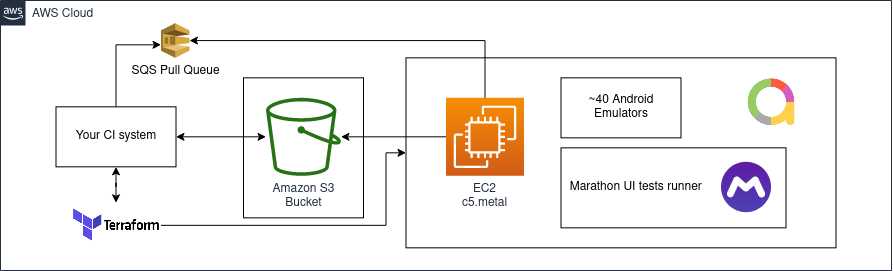

The diagram above was exported from draw.io. Its source (the exported page's mxGraphModel, read from the mxfile embedded in the PNG):
<mxGraphModel dx="964" dy="1480" grid="1" gridSize="10" guides="1" tooltips="1" connect="1" arrows="1" fold="1" page="1" pageScale="1" pageWidth="1169" pageHeight="827" math="0" shadow="0">
  <root>
    <mxCell id="0" />
    <mxCell id="1" parent="0" />
    <mxCell id="UEzPUAAOIrF-is8g5C7q-175" value="AWS Cloud" style="points=[[0,0],[0.25,0],[0.5,0],[0.75,0],[1,0],[1,0.25],[1,0.5],[1,0.75],[1,1],[0.75,1],[0.5,1],[0.25,1],[0,1],[0,0.75],[0,0.5],[0,0.25]];outlineConnect=0;gradientColor=none;html=1;whiteSpace=wrap;fontSize=12;fontStyle=0;shape=mxgraph.aws4.group;grIcon=mxgraph.aws4.group_aws_cloud_alt;strokeColor=#232F3E;fillColor=default;verticalAlign=top;align=left;spacingLeft=30;fontColor=#232F3E;dashed=0;labelBackgroundColor=#ffffff;" parent="1" vertex="1">
      <mxGeometry x="219" y="-720" width="891" height="270" as="geometry" />
    </mxCell>
    <mxCell id="1aDbwftNavb9Oguu4SO0-6" value="&lt;div align=&quot;left&quot;&gt;&lt;br&gt;&lt;/div&gt;" style="rounded=0;whiteSpace=wrap;html=1;fillColor=default;" parent="1" vertex="1">
      <mxGeometry x="624.5" y="-662.6700000000001" width="430" height="190" as="geometry" />
    </mxCell>
    <mxCell id="1aDbwftNavb9Oguu4SO0-15" value="" style="edgeStyle=orthogonalEdgeStyle;rounded=0;orthogonalLoop=1;jettySize=auto;html=1;startArrow=classic;startFill=1;" parent="1" source="1aDbwftNavb9Oguu4SO0-3" target="1aDbwftNavb9Oguu4SO0-14" edge="1">
      <mxGeometry relative="1" as="geometry" />
    </mxCell>
    <mxCell id="1KbcRkBTxZdOyNLP1xj5-2" value="" style="edgeStyle=orthogonalEdgeStyle;rounded=0;orthogonalLoop=1;jettySize=auto;html=1;" edge="1" parent="1" source="1aDbwftNavb9Oguu4SO0-3" target="1KbcRkBTxZdOyNLP1xj5-1">
      <mxGeometry relative="1" as="geometry">
        <Array as="points">
          <mxPoint x="334.5" y="-675.6700000000001" />
        </Array>
      </mxGeometry>
    </mxCell>
    <mxCell id="1aDbwftNavb9Oguu4SO0-3" value="Your CI system" style="rounded=0;whiteSpace=wrap;html=1;" parent="1" vertex="1">
      <mxGeometry x="274.5" y="-613.6700000000001" width="120" height="60" as="geometry" />
    </mxCell>
    <mxCell id="1aDbwftNavb9Oguu4SO0-11" value="" style="rounded=0;whiteSpace=wrap;html=1;fillColor=default;" parent="1" vertex="1">
      <mxGeometry x="462" y="-642.6700000000001" width="120" height="140" as="geometry" />
    </mxCell>
    <mxCell id="1aDbwftNavb9Oguu4SO0-5" value="" style="edgeStyle=orthogonalEdgeStyle;rounded=0;orthogonalLoop=1;jettySize=auto;html=1;startArrow=classic;startFill=1;endArrow=none;endFill=0;" parent="1" source="UEzPUAAOIrF-is8g5C7q-177" target="1aDbwftNavb9Oguu4SO0-1" edge="1">
      <mxGeometry relative="1" as="geometry" />
    </mxCell>
    <mxCell id="UEzPUAAOIrF-is8g5C7q-177" value="Amazon S3&lt;br&gt;Bucket&lt;br&gt;" style="outlineConnect=0;fontColor=#232F3E;gradientColor=none;fillColor=#277116;strokeColor=none;dashed=0;verticalLabelPosition=bottom;verticalAlign=top;align=center;html=1;fontSize=12;fontStyle=0;aspect=fixed;pointerEvents=1;shape=mxgraph.aws4.bucket;labelBackgroundColor=#ffffff;" parent="1" vertex="1">
      <mxGeometry x="484.5" y="-622.6700000000001" width="75" height="78" as="geometry" />
    </mxCell>
    <mxCell id="1aDbwftNavb9Oguu4SO0-1" value="&lt;div&gt;EC2 &lt;br&gt;&lt;/div&gt;&lt;div&gt;c5.metal&lt;/div&gt;" style="sketch=0;points=[[0,0,0],[0.25,0,0],[0.5,0,0],[0.75,0,0],[1,0,0],[0,1,0],[0.25,1,0],[0.5,1,0],[0.75,1,0],[1,1,0],[0,0.25,0],[0,0.5,0],[0,0.75,0],[1,0.25,0],[1,0.5,0],[1,0.75,0]];outlineConnect=0;fontColor=#232F3E;gradientColor=#F78E04;gradientDirection=north;fillColor=#D05C17;strokeColor=#ffffff;dashed=0;verticalLabelPosition=bottom;verticalAlign=top;align=center;html=1;fontSize=12;fontStyle=0;aspect=fixed;shape=mxgraph.aws4.resourceIcon;resIcon=mxgraph.aws4.ec2;" parent="1" vertex="1">
      <mxGeometry x="664.5" y="-622.6700000000001" width="78" height="78" as="geometry" />
    </mxCell>
    <mxCell id="1aDbwftNavb9Oguu4SO0-12" value="" style="edgeStyle=orthogonalEdgeStyle;rounded=0;orthogonalLoop=1;jettySize=auto;html=1;startArrow=classic;startFill=1;" parent="1" source="1aDbwftNavb9Oguu4SO0-3" target="UEzPUAAOIrF-is8g5C7q-177" edge="1">
      <mxGeometry relative="1" as="geometry" />
    </mxCell>
    <mxCell id="1aDbwftNavb9Oguu4SO0-7" value="~40 Android Emulators" style="rounded=0;whiteSpace=wrap;html=1;" parent="1" vertex="1">
      <mxGeometry x="779.5" y="-642.6700000000001" width="120" height="60" as="geometry" />
    </mxCell>
    <mxCell id="1aDbwftNavb9Oguu4SO0-8" value="&lt;div align=&quot;left&quot;&gt;&amp;nbsp; Marathon UI tests runner&lt;/div&gt;" style="rounded=0;whiteSpace=wrap;html=1;fillColor=default;align=left;" parent="1" vertex="1">
      <mxGeometry x="779.5" y="-572.6700000000001" width="225" height="80" as="geometry" />
    </mxCell>
    <mxCell id="1aDbwftNavb9Oguu4SO0-9" value="" style="shape=image;verticalLabelPosition=bottom;labelBackgroundColor=#ffffff;verticalAlign=top;aspect=fixed;imageAspect=0;image=https://marathonlabs.github.io/marathon/img/marathon-brand-sidebar.svg;" parent="1" vertex="1">
      <mxGeometry x="899.5" y="-597.6700000000001" width="130" height="130" as="geometry" />
    </mxCell>
    <mxCell id="1aDbwftNavb9Oguu4SO0-13" value="" style="shape=image;verticalLabelPosition=bottom;labelBackgroundColor=#ffffff;verticalAlign=top;aspect=fixed;imageAspect=0;image=https://avatars.githubusercontent.com/u/5879127?s=200&amp;v=4;" parent="1" vertex="1">
      <mxGeometry x="964.5" y="-642.6700000000001" width="50" height="50" as="geometry" />
    </mxCell>
    <mxCell id="1aDbwftNavb9Oguu4SO0-16" value="" style="edgeStyle=orthogonalEdgeStyle;rounded=0;orthogonalLoop=1;jettySize=auto;html=1;startArrow=none;startFill=0;" parent="1" source="1aDbwftNavb9Oguu4SO0-14" target="1aDbwftNavb9Oguu4SO0-6" edge="1">
      <mxGeometry relative="1" as="geometry">
        <Array as="points">
          <mxPoint x="604.5" y="-494.67" />
          <mxPoint x="604.5" y="-567.6700000000001" />
        </Array>
      </mxGeometry>
    </mxCell>
    <mxCell id="1aDbwftNavb9Oguu4SO0-14" value="" style="shape=image;verticalLabelPosition=bottom;labelBackgroundColor=#ffffff;verticalAlign=top;aspect=fixed;imageAspect=0;image=https://www.andreyus.com/wp-content/uploads/2019/05/terraform1.png;" parent="1" vertex="1">
      <mxGeometry x="289.5" y="-517.6700000000001" width="90" height="45" as="geometry" />
    </mxCell>
    <mxCell id="1KbcRkBTxZdOyNLP1xj5-3" value="" style="edgeStyle=orthogonalEdgeStyle;rounded=0;orthogonalLoop=1;jettySize=auto;html=1;startArrow=classic;startFill=1;endArrow=none;endFill=0;" edge="1" parent="1" source="1KbcRkBTxZdOyNLP1xj5-1" target="1aDbwftNavb9Oguu4SO0-1">
      <mxGeometry relative="1" as="geometry" />
    </mxCell>
    <mxCell id="1KbcRkBTxZdOyNLP1xj5-1" value="SQS Pull Queue" style="outlineConnect=0;dashed=0;verticalLabelPosition=bottom;verticalAlign=top;align=center;html=1;shape=mxgraph.aws3.sqs;fillColor=#D9A741;gradientColor=none;" vertex="1" parent="1">
      <mxGeometry x="379.5" y="-697.32" width="28.5" height="34.65" as="geometry" />
    </mxCell>
  </root>
</mxGraphModel>